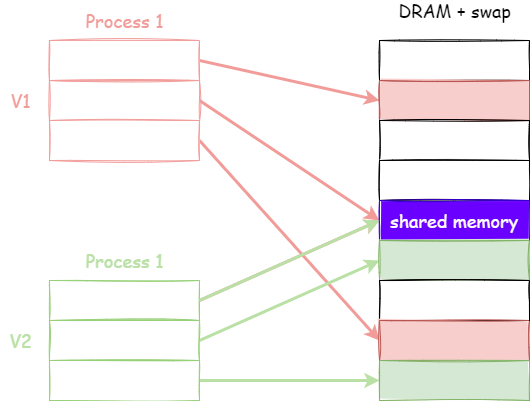

The diagram above was exported from draw.io. Its source (the exported page's mxGraphModel, read from the mxfile embedded in the PNG):
<mxGraphModel dx="1102" dy="865" grid="1" gridSize="10" guides="1" tooltips="1" connect="1" arrows="1" fold="1" page="1" pageScale="1" pageWidth="850" pageHeight="1100" math="0" shadow="0">
  <root>
    <mxCell id="0" />
    <mxCell id="1" parent="0" />
    <mxCell id="REiqwX3QQbdL-ZYmj-6q-2" style="rounded=0;orthogonalLoop=1;jettySize=auto;html=1;entryX=0;entryY=0.5;entryDx=0;entryDy=0;exitX=1;exitY=0.5;exitDx=0;exitDy=0;strokeColor=#F19C99;strokeWidth=3;fontFamily=Comic Sans MS;" edge="1" parent="1" source="REiqwX3QQbdL-ZYmj-6q-3" target="REiqwX3QQbdL-ZYmj-6q-15">
      <mxGeometry relative="1" as="geometry" />
    </mxCell>
    <mxCell id="REiqwX3QQbdL-ZYmj-6q-3" value="" style="rounded=0;whiteSpace=wrap;html=1;sketch=1;fillStyle=solid;strokeColor=#F19C99;fontFamily=Comic Sans MS;" vertex="1" parent="1">
      <mxGeometry x="100" y="220" width="150" height="40" as="geometry" />
    </mxCell>
    <mxCell id="REiqwX3QQbdL-ZYmj-6q-4" style="edgeStyle=none;rounded=0;orthogonalLoop=1;jettySize=auto;html=1;entryX=0;entryY=0.5;entryDx=0;entryDy=0;exitX=1;exitY=0.5;exitDx=0;exitDy=0;strokeColor=#F19C99;strokeWidth=3;fontFamily=Comic Sans MS;" edge="1" parent="1" source="REiqwX3QQbdL-ZYmj-6q-5" target="REiqwX3QQbdL-ZYmj-6q-18">
      <mxGeometry relative="1" as="geometry" />
    </mxCell>
    <mxCell id="REiqwX3QQbdL-ZYmj-6q-5" value="" style="rounded=0;whiteSpace=wrap;html=1;sketch=1;fillStyle=solid;strokeColor=#F19C99;fontFamily=Comic Sans MS;" vertex="1" parent="1">
      <mxGeometry x="100" y="260" width="150" height="40" as="geometry" />
    </mxCell>
    <mxCell id="REiqwX3QQbdL-ZYmj-6q-6" style="edgeStyle=none;rounded=0;orthogonalLoop=1;jettySize=auto;html=1;exitX=1;exitY=0.5;exitDx=0;exitDy=0;entryX=0;entryY=0.5;entryDx=0;entryDy=0;strokeColor=#F19C99;strokeWidth=3;fontFamily=Comic Sans MS;" edge="1" parent="1" source="REiqwX3QQbdL-ZYmj-6q-7" target="REiqwX3QQbdL-ZYmj-6q-21">
      <mxGeometry relative="1" as="geometry" />
    </mxCell>
    <mxCell id="REiqwX3QQbdL-ZYmj-6q-7" value="" style="rounded=0;whiteSpace=wrap;html=1;sketch=1;fillStyle=solid;strokeColor=#F19C99;fontFamily=Comic Sans MS;" vertex="1" parent="1">
      <mxGeometry x="100" y="300" width="150" height="40" as="geometry" />
    </mxCell>
    <mxCell id="REiqwX3QQbdL-ZYmj-6q-8" style="edgeStyle=none;rounded=0;orthogonalLoop=1;jettySize=auto;html=1;entryX=0;entryY=0.5;entryDx=0;entryDy=0;strokeColor=#F19C99;exitX=1;exitY=0.5;exitDx=0;exitDy=0;strokeWidth=3;fontFamily=Comic Sans MS;" edge="1" parent="1" source="REiqwX3QQbdL-ZYmj-6q-9" target="REiqwX3QQbdL-ZYmj-6q-18">
      <mxGeometry relative="1" as="geometry" />
    </mxCell>
    <mxCell id="REiqwX3QQbdL-ZYmj-6q-9" value="" style="rounded=0;whiteSpace=wrap;html=1;sketch=1;fillStyle=solid;strokeColor=#97D077;fontFamily=Comic Sans MS;" vertex="1" parent="1">
      <mxGeometry x="100" y="460" width="150" height="40" as="geometry" />
    </mxCell>
    <mxCell id="REiqwX3QQbdL-ZYmj-6q-10" style="edgeStyle=none;rounded=0;orthogonalLoop=1;jettySize=auto;html=1;entryX=0;entryY=0.5;entryDx=0;entryDy=0;strokeColor=#B9E0A5;exitX=1;exitY=0.5;exitDx=0;exitDy=0;strokeWidth=3;fontFamily=Comic Sans MS;" edge="1" parent="1" source="REiqwX3QQbdL-ZYmj-6q-11" target="REiqwX3QQbdL-ZYmj-6q-19">
      <mxGeometry relative="1" as="geometry" />
    </mxCell>
    <mxCell id="REiqwX3QQbdL-ZYmj-6q-11" value="" style="rounded=0;whiteSpace=wrap;html=1;sketch=1;fillStyle=solid;strokeColor=#97D077;fontFamily=Comic Sans MS;" vertex="1" parent="1">
      <mxGeometry x="100" y="500" width="150" height="40" as="geometry" />
    </mxCell>
    <mxCell id="REiqwX3QQbdL-ZYmj-6q-12" style="edgeStyle=none;rounded=0;orthogonalLoop=1;jettySize=auto;html=1;entryX=0;entryY=0.5;entryDx=0;entryDy=0;strokeColor=#B9E0A5;strokeWidth=3;fontFamily=Comic Sans MS;" edge="1" parent="1" source="REiqwX3QQbdL-ZYmj-6q-13" target="REiqwX3QQbdL-ZYmj-6q-22">
      <mxGeometry relative="1" as="geometry" />
    </mxCell>
    <mxCell id="REiqwX3QQbdL-ZYmj-6q-13" value="" style="rounded=0;whiteSpace=wrap;html=1;sketch=1;fillStyle=solid;strokeColor=#97D077;fontFamily=Comic Sans MS;" vertex="1" parent="1">
      <mxGeometry x="100" y="540" width="150" height="40" as="geometry" />
    </mxCell>
    <mxCell id="REiqwX3QQbdL-ZYmj-6q-14" value="" style="rounded=0;whiteSpace=wrap;html=1;sketch=1;fillStyle=solid;fontFamily=Comic Sans MS;" vertex="1" parent="1">
      <mxGeometry x="430" y="220" width="150" height="40" as="geometry" />
    </mxCell>
    <mxCell id="REiqwX3QQbdL-ZYmj-6q-15" value="" style="rounded=0;whiteSpace=wrap;html=1;sketch=1;fillStyle=solid;fillColor=#f8cecc;strokeColor=#b85450;fontFamily=Comic Sans MS;" vertex="1" parent="1">
      <mxGeometry x="430" y="260" width="150" height="40" as="geometry" />
    </mxCell>
    <mxCell id="REiqwX3QQbdL-ZYmj-6q-16" value="" style="rounded=0;whiteSpace=wrap;html=1;sketch=1;fillStyle=solid;fontFamily=Comic Sans MS;" vertex="1" parent="1">
      <mxGeometry x="430" y="300" width="150" height="40" as="geometry" />
    </mxCell>
    <mxCell id="REiqwX3QQbdL-ZYmj-6q-17" value="" style="rounded=0;whiteSpace=wrap;html=1;sketch=1;fillStyle=solid;fontFamily=Comic Sans MS;" vertex="1" parent="1">
      <mxGeometry x="430" y="340" width="150" height="40" as="geometry" />
    </mxCell>
    <mxCell id="REiqwX3QQbdL-ZYmj-6q-18" value="&lt;font style=&quot;font-size: 18px&quot;&gt;shared memory&lt;/font&gt;" style="rounded=0;whiteSpace=wrap;html=1;sketch=1;fillStyle=solid;fillColor=#6a00ff;strokeColor=#3700CC;fontFamily=Comic Sans MS;fontColor=#ffffff;" vertex="1" parent="1">
      <mxGeometry x="430" y="380" width="150" height="40" as="geometry" />
    </mxCell>
    <mxCell id="REiqwX3QQbdL-ZYmj-6q-19" value="" style="rounded=0;whiteSpace=wrap;html=1;sketch=1;fillStyle=solid;fillColor=#d5e8d4;strokeColor=#82b366;fontFamily=Comic Sans MS;" vertex="1" parent="1">
      <mxGeometry x="430" y="420" width="150" height="40" as="geometry" />
    </mxCell>
    <mxCell id="REiqwX3QQbdL-ZYmj-6q-20" value="" style="rounded=0;whiteSpace=wrap;html=1;sketch=1;fillStyle=solid;fontFamily=Comic Sans MS;" vertex="1" parent="1">
      <mxGeometry x="430" y="460" width="150" height="40" as="geometry" />
    </mxCell>
    <mxCell id="REiqwX3QQbdL-ZYmj-6q-21" value="" style="rounded=0;whiteSpace=wrap;html=1;sketch=1;fillStyle=solid;fillColor=#f8cecc;strokeColor=#b85450;fontFamily=Comic Sans MS;" vertex="1" parent="1">
      <mxGeometry x="430" y="500" width="150" height="40" as="geometry" />
    </mxCell>
    <mxCell id="REiqwX3QQbdL-ZYmj-6q-22" value="" style="rounded=0;whiteSpace=wrap;html=1;sketch=1;fillStyle=solid;fillColor=#d5e8d4;strokeColor=#82b366;fontFamily=Comic Sans MS;" vertex="1" parent="1">
      <mxGeometry x="430" y="540" width="150" height="40" as="geometry" />
    </mxCell>
    <mxCell id="REiqwX3QQbdL-ZYmj-6q-23" style="edgeStyle=none;rounded=0;orthogonalLoop=1;jettySize=auto;html=1;entryX=0;entryY=0.5;entryDx=0;entryDy=0;strokeColor=#B9E0A5;exitX=1;exitY=0.5;exitDx=0;exitDy=0;strokeWidth=3;fontFamily=Comic Sans MS;" edge="1" parent="1">
      <mxGeometry relative="1" as="geometry">
        <mxPoint x="250" y="480" as="sourcePoint" />
        <mxPoint x="430" y="400" as="targetPoint" />
      </mxGeometry>
    </mxCell>
    <mxCell id="REiqwX3QQbdL-ZYmj-6q-24" value="&lt;font style=&quot;font-size: 18px&quot;&gt;DRAM + swap&lt;/font&gt;" style="text;html=1;resizable=0;autosize=1;align=center;verticalAlign=middle;points=[];fillColor=none;strokeColor=none;rounded=0;fontFamily=Comic Sans MS;" vertex="1" parent="1">
      <mxGeometry x="440" y="180" width="130" height="20" as="geometry" />
    </mxCell>
    <mxCell id="REiqwX3QQbdL-ZYmj-6q-25" value="&lt;font style=&quot;font-size: 18px&quot;&gt;Process 1&lt;/font&gt;" style="text;html=1;resizable=0;autosize=1;align=center;verticalAlign=middle;points=[];fillColor=none;strokeColor=none;rounded=0;fontColor=#F19C99;fontFamily=Comic Sans MS;" vertex="1" parent="1">
      <mxGeometry x="130" y="190" width="90" height="20" as="geometry" />
    </mxCell>
    <mxCell id="REiqwX3QQbdL-ZYmj-6q-26" value="&lt;font style=&quot;font-size: 18px&quot;&gt;Process 1&lt;/font&gt;" style="text;html=1;resizable=0;autosize=1;align=center;verticalAlign=middle;points=[];fillColor=none;strokeColor=none;rounded=0;fontColor=#B9E0A5;fontFamily=Comic Sans MS;" vertex="1" parent="1">
      <mxGeometry x="130" y="430" width="90" height="20" as="geometry" />
    </mxCell>
    <mxCell id="REiqwX3QQbdL-ZYmj-6q-52" value="&lt;font style=&quot;font-size: 18px&quot;&gt;V1&lt;/font&gt;" style="text;html=1;resizable=0;autosize=1;align=center;verticalAlign=middle;points=[];fillColor=none;strokeColor=none;rounded=0;fontColor=#F19C99;fontFamily=Comic Sans MS;" vertex="1" parent="1">
      <mxGeometry x="51" y="270" width="40" height="20" as="geometry" />
    </mxCell>
    <mxCell id="REiqwX3QQbdL-ZYmj-6q-53" value="&lt;font style=&quot;font-size: 18px&quot; color=&quot;#b9e0a5&quot;&gt;V2&lt;/font&gt;" style="text;html=1;resizable=0;autosize=1;align=center;verticalAlign=middle;points=[];fillColor=none;strokeColor=none;rounded=0;fontColor=#F19C99;fontFamily=Comic Sans MS;" vertex="1" parent="1">
      <mxGeometry x="51" y="510" width="40" height="20" as="geometry" />
    </mxCell>
  </root>
</mxGraphModel>